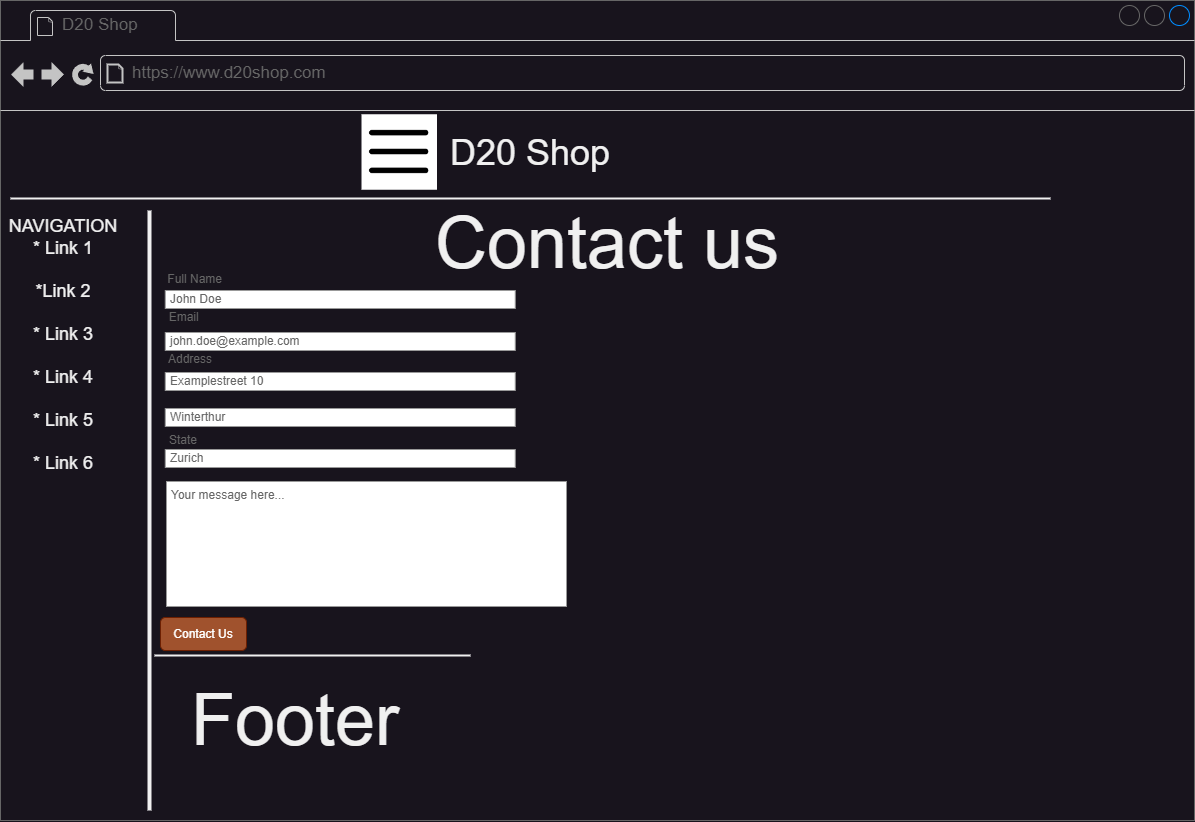

The diagram above was exported from draw.io. Its source (the exported page's mxGraphModel, read from the mxfile embedded in the PNG):
<mxGraphModel dx="4940" dy="2507" grid="1" gridSize="10" guides="1" tooltips="1" connect="1" arrows="1" fold="1" page="1" pageScale="1" pageWidth="850" pageHeight="1100" math="0" shadow="0">
  <root>
    <mxCell id="0" />
    <mxCell id="1" parent="0" />
    <mxCell id="haq7llwyMpYBzJ0ahAJG-1" value="" style="strokeWidth=1;shadow=0;dashed=0;align=center;html=1;shape=mxgraph.mockup.containers.browserWindow;rSize=0;strokeColor=#666666;mainText=,;recursiveResize=0;rounded=0;labelBackgroundColor=none;fontFamily=Verdana;fontSize=12;imageBackground=#ffffff;" vertex="1" parent="1">
      <mxGeometry x="-1860" y="-990" width="1194" height="820" as="geometry" />
    </mxCell>
    <mxCell id="haq7llwyMpYBzJ0ahAJG-2" value="D20 Shop" style="strokeWidth=1;shadow=0;dashed=0;align=center;html=1;shape=mxgraph.mockup.containers.anchor;fontSize=17;fontColor=#666666;align=left;" vertex="1" parent="haq7llwyMpYBzJ0ahAJG-1">
      <mxGeometry x="60" y="12" width="110" height="26" as="geometry" />
    </mxCell>
    <mxCell id="haq7llwyMpYBzJ0ahAJG-3" value="https://www.d20shop.com" style="strokeWidth=1;shadow=0;dashed=0;align=center;html=1;shape=mxgraph.mockup.containers.anchor;rSize=0;fontSize=17;fontColor=#666666;align=left;" vertex="1" parent="haq7llwyMpYBzJ0ahAJG-1">
      <mxGeometry x="130" y="60" width="250" height="26" as="geometry" />
    </mxCell>
    <mxCell id="haq7llwyMpYBzJ0ahAJG-4" value="" style="endArrow=none;html=1;rounded=0;" edge="1" parent="haq7llwyMpYBzJ0ahAJG-1" target="haq7llwyMpYBzJ0ahAJG-1">
      <mxGeometry width="50" height="50" relative="1" as="geometry">
        <mxPoint y="193" as="sourcePoint" />
        <mxPoint x="50" y="143" as="targetPoint" />
      </mxGeometry>
    </mxCell>
    <mxCell id="haq7llwyMpYBzJ0ahAJG-5" value="" style="line;strokeWidth=2;html=1;" vertex="1" parent="haq7llwyMpYBzJ0ahAJG-1">
      <mxGeometry x="10" y="193" width="1040" height="10" as="geometry" />
    </mxCell>
    <mxCell id="haq7llwyMpYBzJ0ahAJG-6" value="&lt;font style=&quot;font-size: 36px;&quot;&gt;D20 Shop&lt;/font&gt;" style="text;html=1;strokeColor=none;fillColor=none;align=center;verticalAlign=middle;whiteSpace=wrap;rounded=0;" vertex="1" parent="haq7llwyMpYBzJ0ahAJG-1">
      <mxGeometry x="426.25" y="123" width="207.5" height="57" as="geometry" />
    </mxCell>
    <mxCell id="haq7llwyMpYBzJ0ahAJG-7" value="" style="shape=image;html=1;verticalAlign=top;verticalLabelPosition=bottom;labelBackgroundColor=#ffffff;imageAspect=0;aspect=fixed;image=https://cdn3.iconfinder.com/data/icons/minimalisticons/28/burger-menu-1-128.png;fillColor=#FFFFFF;imageBackground=#ffffff;" vertex="1" parent="haq7llwyMpYBzJ0ahAJG-1">
      <mxGeometry x="361" y="113.75" width="75.5" height="75.5" as="geometry" />
    </mxCell>
    <mxCell id="haq7llwyMpYBzJ0ahAJG-8" value="" style="line;strokeWidth=4;direction=south;html=1;perimeter=backbonePerimeter;points=[];outlineConnect=0;" vertex="1" parent="haq7llwyMpYBzJ0ahAJG-1">
      <mxGeometry x="144" y="210" width="10" height="600" as="geometry" />
    </mxCell>
    <mxCell id="haq7llwyMpYBzJ0ahAJG-9" value="&lt;font style=&quot;font-size: 18px;&quot;&gt;NAVIGATION&lt;br&gt;* Link 1&lt;br&gt;&lt;br&gt;*Link 2&lt;br&gt;&lt;br&gt;* Link 3&lt;br&gt;&lt;br&gt;* Link 4&lt;br&gt;&lt;br&gt;* Link 5&lt;br&gt;&lt;br&gt;* Link 6&lt;/font&gt;" style="text;html=1;strokeColor=none;fillColor=none;align=center;verticalAlign=middle;whiteSpace=wrap;rounded=0;" vertex="1" parent="haq7llwyMpYBzJ0ahAJG-1">
      <mxGeometry x="10" y="330" width="106" height="30" as="geometry" />
    </mxCell>
    <mxCell id="haq7llwyMpYBzJ0ahAJG-10" value="&lt;font style=&quot;font-size: 72px;&quot;&gt;Contact us&lt;/font&gt;" style="text;html=1;strokeColor=none;fillColor=none;align=center;verticalAlign=middle;whiteSpace=wrap;rounded=0;" vertex="1" parent="haq7llwyMpYBzJ0ahAJG-1">
      <mxGeometry x="194" y="203" width="826" height="80" as="geometry" />
    </mxCell>
    <mxCell id="haq7llwyMpYBzJ0ahAJG-14" value="" style="line;strokeWidth=2;html=1;" vertex="1" parent="haq7llwyMpYBzJ0ahAJG-1">
      <mxGeometry x="154" y="650" width="316" height="10" as="geometry" />
    </mxCell>
    <mxCell id="haq7llwyMpYBzJ0ahAJG-15" value="&lt;font style=&quot;font-size: 72px;&quot;&gt;Footer&lt;/font&gt;" style="text;html=1;strokeColor=none;fillColor=none;align=center;verticalAlign=middle;whiteSpace=wrap;rounded=0;" vertex="1" parent="haq7llwyMpYBzJ0ahAJG-1">
      <mxGeometry x="170" y="680" width="250" height="80" as="geometry" />
    </mxCell>
    <mxCell id="g1D9Sxek6HXBnxnnv_s5-10" value="City" style="strokeWidth=1;shadow=0;dashed=0;align=center;html=1;shape=mxgraph.mockup.forms.anchor;align=right;spacingRight=2;fontColor=#666666;" vertex="1" parent="haq7llwyMpYBzJ0ahAJG-1">
      <mxGeometry x="188.75" y="409" width="50" height="18" as="geometry" />
    </mxCell>
    <mxCell id="g1D9Sxek6HXBnxnnv_s5-17" value="" style="group" vertex="1" connectable="0" parent="haq7llwyMpYBzJ0ahAJG-1">
      <mxGeometry x="150" y="270" width="416" height="336" as="geometry" />
    </mxCell>
    <mxCell id="g1D9Sxek6HXBnxnnv_s5-16" value="" style="group" vertex="1" connectable="0" parent="g1D9Sxek6HXBnxnnv_s5-17">
      <mxGeometry width="414.75" height="336" as="geometry" />
    </mxCell>
    <mxCell id="g1D9Sxek6HXBnxnnv_s5-4" value="Full Name" style="strokeWidth=1;shadow=0;dashed=0;align=center;html=1;shape=mxgraph.mockup.forms.anchor;align=right;spacingRight=2;fontColor=#666666;" vertex="1" parent="g1D9Sxek6HXBnxnnv_s5-16">
      <mxGeometry x="24.75" width="50" height="18" as="geometry" />
    </mxCell>
    <mxCell id="g1D9Sxek6HXBnxnnv_s5-5" value="John Doe" style="strokeWidth=1;shadow=0;dashed=0;align=center;html=1;shape=mxgraph.mockup.forms.rrect;fillColor=#ffffff;rSize=0;fontColor=#666666;align=left;spacingLeft=3;strokeColor=#999999;" vertex="1" parent="g1D9Sxek6HXBnxnnv_s5-16">
      <mxGeometry x="14.75" y="20" width="350" height="18" as="geometry" />
    </mxCell>
    <mxCell id="g1D9Sxek6HXBnxnnv_s5-6" value="Email&amp;nbsp;" style="strokeWidth=1;shadow=0;dashed=0;align=center;html=1;shape=mxgraph.mockup.forms.anchor;align=right;spacingRight=2;fontColor=#666666;" vertex="1" parent="g1D9Sxek6HXBnxnnv_s5-16">
      <mxGeometry x="4.75" y="38" width="50" height="18" as="geometry" />
    </mxCell>
    <mxCell id="g1D9Sxek6HXBnxnnv_s5-7" value="john.doe@example.com" style="strokeWidth=1;shadow=0;dashed=0;align=center;html=1;shape=mxgraph.mockup.forms.rrect;fillColor=#ffffff;rSize=0;fontColor=#666666;align=left;spacingLeft=3;strokeColor=#999999;" vertex="1" parent="g1D9Sxek6HXBnxnnv_s5-16">
      <mxGeometry x="14.75" y="62" width="350" height="18" as="geometry" />
    </mxCell>
    <mxCell id="g1D9Sxek6HXBnxnnv_s5-8" value="Address" style="strokeWidth=1;shadow=0;dashed=0;align=center;html=1;shape=mxgraph.mockup.forms.anchor;align=right;spacingRight=2;fontColor=#666666;" vertex="1" parent="g1D9Sxek6HXBnxnnv_s5-16">
      <mxGeometry x="14.75" y="80" width="50" height="18" as="geometry" />
    </mxCell>
    <mxCell id="g1D9Sxek6HXBnxnnv_s5-9" value="Examplestreet 10" style="strokeWidth=1;shadow=0;dashed=0;align=center;html=1;shape=mxgraph.mockup.forms.rrect;fillColor=#ffffff;rSize=0;fontColor=#666666;align=left;spacingLeft=3;strokeColor=#999999;" vertex="1" parent="g1D9Sxek6HXBnxnnv_s5-16">
      <mxGeometry x="14.75" y="102" width="350" height="18" as="geometry" />
    </mxCell>
    <mxCell id="g1D9Sxek6HXBnxnnv_s5-11" value="Winterthur" style="strokeWidth=1;shadow=0;dashed=0;align=center;html=1;shape=mxgraph.mockup.forms.rrect;fillColor=#ffffff;rSize=0;fontColor=#666666;align=left;spacingLeft=3;strokeColor=#999999;" vertex="1" parent="g1D9Sxek6HXBnxnnv_s5-16">
      <mxGeometry x="14.75" y="138" width="350" height="18" as="geometry" />
    </mxCell>
    <mxCell id="g1D9Sxek6HXBnxnnv_s5-12" value="State" style="strokeWidth=1;shadow=0;dashed=0;align=center;html=1;shape=mxgraph.mockup.forms.anchor;align=right;spacingRight=2;fontColor=#666666;" vertex="1" parent="g1D9Sxek6HXBnxnnv_s5-16">
      <mxGeometry y="161" width="50" height="18" as="geometry" />
    </mxCell>
    <mxCell id="g1D9Sxek6HXBnxnnv_s5-13" value="Zurich" style="strokeWidth=1;shadow=0;dashed=0;align=center;html=1;shape=mxgraph.mockup.forms.rrect;fillColor=#ffffff;rSize=0;fontColor=#666666;align=left;spacingLeft=3;strokeColor=#999999;" vertex="1" parent="g1D9Sxek6HXBnxnnv_s5-16">
      <mxGeometry x="14.75" y="179" width="350" height="18" as="geometry" />
    </mxCell>
    <mxCell id="g1D9Sxek6HXBnxnnv_s5-14" value="Your message here..." style="strokeWidth=1;shadow=0;dashed=0;align=center;html=1;shape=mxgraph.mockup.forms.rrect;fillColor=#ffffff;rSize=0;fontColor=#666666;align=left;spacingLeft=3;strokeColor=#999999;verticalAlign=top;whiteSpace=wrap;" vertex="1" parent="g1D9Sxek6HXBnxnnv_s5-17">
      <mxGeometry x="16" y="211" width="400" height="125" as="geometry" />
    </mxCell>
    <mxCell id="g1D9Sxek6HXBnxnnv_s5-18" value="Contact Us" style="rounded=1;fillColor=#a0522d;strokeColor=#6D1F00;html=1;whiteSpace=wrap;fontColor=#ffffff;align=center;verticalAlign=middle;fontStyle=0;fontSize=12;sketch=0;" vertex="1" parent="haq7llwyMpYBzJ0ahAJG-1">
      <mxGeometry x="160" y="617" width="86" height="33" as="geometry" />
    </mxCell>
  </root>
</mxGraphModel>